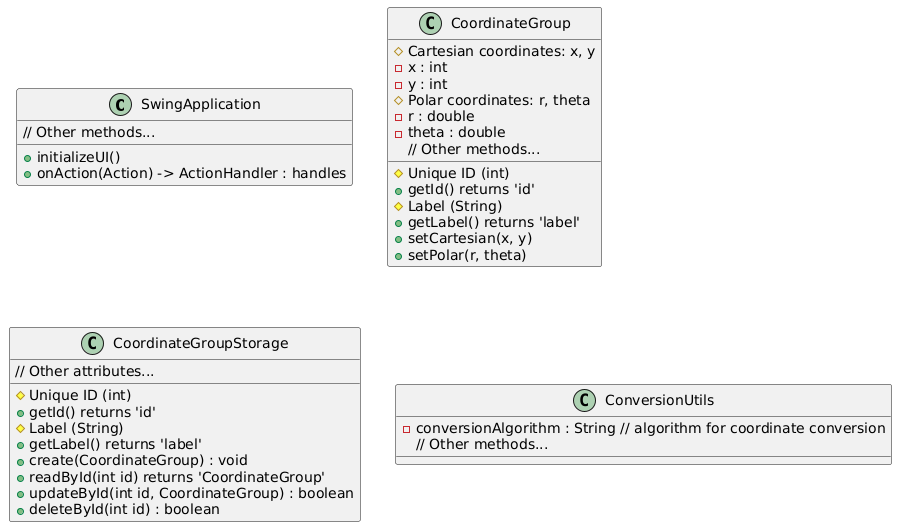

The diagram above was rendered by PlantUML. Its source (embedded in the PNG):
@startuml

class SwingApplication {
    +initializeUI()
    +onAction(Action) -> ActionHandler : handles
    // Other methods...
}

class CoordinateGroup {
    # Unique ID (int)
    +getId() returns 'id'
    # Label (String)
    +getLabel() returns 'label'
    # Cartesian coordinates: x, y
    -x : int 
    -y : int
    +setCartesian(x, y)
    # Polar coordinates: r, theta
    -r : double
    -theta : double
    +setPolar(r, theta)
    // Other methods...
}


class CoordinateGroupStorage {
    # Unique ID (int)
    +getId() returns 'id'
    # Label (String)
    +getLabel() returns 'label'
    // Other attributes...
    +create(CoordinateGroup) : void
    +readById(int id) returns 'CoordinateGroup'
    +updateById(int id, CoordinateGroup) : boolean
    +deleteById(int id) : boolean
}


class ConversionUtils {
    -conversionAlgorithm : String // algorithm for coordinate conversion
    // Other methods...
}
@enduml